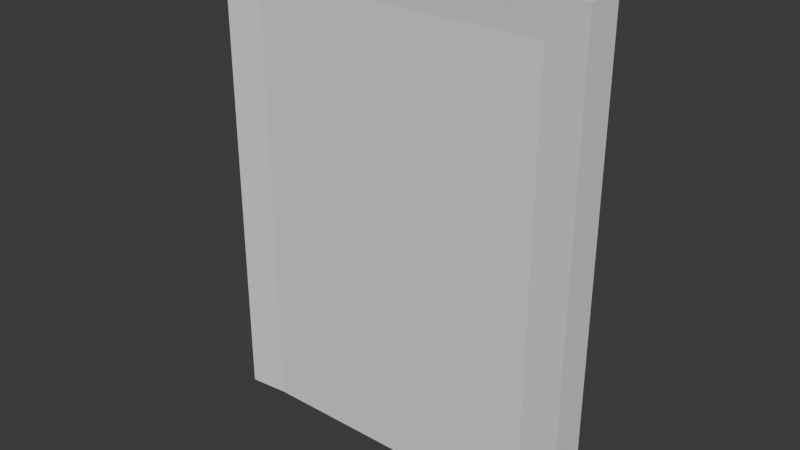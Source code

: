 # Source: door.blend  (saved by Blender 4.3.34; exported with 4.5.12 LTS)
import bpy
from mathutils import Matrix  # noqa: F401  (used for matrix-valued properties, if any)

bpy.ops.wm.read_factory_settings(use_empty=True)
scene = bpy.context.scene
scene.name = 'Scene'

# ---- collections
col_collection = bpy.data.collections.new('Collection'); scene.collection.children.link(col_collection)

# ---- materials (node trees are filled in below, after node groups)
mat_prim = bpy.data.materials.new('prim')

# ---- material node trees

# ---- world
world_world = bpy.data.worlds.new('World'); scene.world = world_world
world_world.use_nodes = True; world_world.node_tree.nodes.clear()
_N = world_world.node_tree.nodes; _L = world_world.node_tree.links
n0 = _N.new('ShaderNodeOutputWorld'); n0.name = 'World Output'; n0.location = (300, 300)
n1 = _N.new('ShaderNodeBackground'); n1.name = 'Background'; n1.location = (10, 300)
n1.inputs[0].default_value = (0.05088, 0.05088, 0.05088, 1.0)
_L.new(n1.outputs[0], n0.inputs[0])
n0.is_active_output = True
world_world.color = (0.05088, 0.05088, 0.05088)
world_world.sun_shadow_jitter_overblur = 0.0

# ---- meshes
me_door = bpy.data.meshes.new('door')
me_door.from_pydata([(1.0, 0.1, 3.0), (1.0, 0.1, 0.0), (1.0, -0.1, 3.0), (1.0, -0.1, 0.0), (-1.0, 0.1, 3.0), (-1.0, 0.1, 0.0), (-1.0, -0.1, 3.0), (-1.0, -0.1, 0.0), (1.0, 0.1, 3.0), (1.0, 0.1, 0.0), (1.0, -0.1, 3.0), (1.0, -0.1, 0.0), (-1.0, 0.1, 3.0), (-1.0, 0.1, 0.0), (-1.0, -0.1, 3.0), (-1.0, -0.1, 0.0), (-1.264, 0.1264, 0.0), (-1.264, -0.1264, 0.0), (1.264, 0.1264, 3.244), (1.264, 0.1264, 0.0), (-1.264, -0.1264, 3.244), (1.264, -0.1264, 3.244), (1.264, -0.1264, 0.0), (-1.264, 0.1264, 3.244)], [], [(0, 4, 6, 2), (3, 2, 6, 7), (7, 6, 4, 5), (5, 1, 3, 7), (1, 0, 2, 3), (5, 4, 0, 1), (9, 8, 18, 19), (13, 12, 14, 15), (10, 11, 22, 21), (8, 10, 14, 12), (14, 10, 21, 20), (8, 9, 11, 10), (18, 23, 20, 21), (17, 20, 23, 16), (19, 18, 21, 22), (11, 9, 19, 22), (13, 15, 17, 16), (12, 13, 16, 23), (15, 14, 20, 17), (8, 12, 23, 18)])
_uv = me_door.uv_layers.new(name='UVMap')
_uv.uv.foreach_set('vector', [0.625, 0.5, 0.875, 0.5, 0.875, 0.75, 0.625, 0.75, 0.375, 0.75, 0.625, 0.75, 0.625, 1.0, 0.375, 1.0, 0.375, 0.0, 0.625, 0.0, 0.625, 0.25, 0.375, 0.25, 0.125, 0.5, 0.375, 0.5, 0.375, 0.75, 0.125, 0.75, 0.375, 0.5, 0.625, 0.5, 0.625, 0.75, 0.375, 0.75, 0.375, 0.25, 0.625, 0.25, 0.625, 0.5, 0.375, 0.5, 0.375, 0.5, 0.625, 0.5, 0.625, 0.5, 0.375, 0.5, 0.375, 0.25, 0.625, 0.25, 0.625, 1.0, 0.375, 1.0, 0.625, 0.75, 0.375, 0.75, 0.375, 0.75, 0.625, 0.75, 0.625, 0.5, 0.625, 0.75, 0.625, 1.0, 0.625, 0.25, 0.625, 1.0, 0.625, 0.75, 0.625, 0.75, 0.625, 1.0, 0.625, 0.5, 0.375, 0.5, 0.375, 0.75, 0.625, 0.75, 0.625, 0.5, 0.875, 0.5, 0.875, 0.75, 0.625, 0.75, 0.375, 0.0, 0.625, 0.0, 0.625, 0.25, 0.375, 0.25, 0.375, 0.5, 0.625, 0.5, 0.625, 0.75, 0.375, 0.75, 0.375, 0.75, 0.375, 0.5, 0.375, 0.5, 0.375, 0.75, 0.125, 0.5, 0.125, 0.75, 0.125, 0.75, 0.125, 0.5, 0.625, 0.25, 0.375, 0.25, 0.375, 0.25, 0.625, 0.25, 0.375, 1.0, 0.625, 1.0, 0.625, 1.0, 0.375, 1.0, 0.625, 0.5, 0.625, 0.25, 0.625, 0.25, 0.625, 0.5])
_ca = me_door.color_attributes.new('Attribute', 'BYTE_COLOR', 'CORNER')
_ca.data.foreach_set('color', [0.2542, 0.06663, 0.02217, 1.0, 0.2542, 0.06663, 0.02217, 1.0, 0.2542, 0.06663, 0.02217, 1.0, 0.2542, 0.06663, 0.02217, 1.0, 0.2542, 0.06663, 0.02217, 1.0, 0.2542, 0.06663, 0.02217, 1.0, 0.2542, 0.06663, 0.02217, 1.0, 0.2542, 0.06663, 0.02217, 1.0, 0.2542, 0.06663, 0.02217, 1.0, 0.2542, 0.06663, 0.02217, 1.0, 0.2542, 0.06663, 0.02217, 1.0, 0.2542, 0.06663, 0.02217, 1.0, 0.2542, 0.06663, 0.02217, 1.0, 0.2542, 0.06663, 0.02217, 1.0, 0.2542, 0.06663, 0.02217, 1.0, 0.2542, 0.06663, 0.02217, 1.0, 0.2542, 0.06663, 0.02217, 1.0, 0.2542, 0.06663, 0.02217, 1.0, 0.2542, 0.06663, 0.02217, 1.0, 0.2542, 0.06663, 0.02217, 1.0, 0.2542, 0.06663, 0.02217, 1.0, 0.2542, 0.06663, 0.02217, 1.0, 0.2542, 0.06663, 0.02217, 1.0, 0.2542, 0.06663, 0.02217, 1.0, 1.0, 1.0, 1.0, 1.0, 1.0, 1.0, 1.0, 1.0, 1.0, 1.0, 1.0, 1.0, 1.0, 1.0, 1.0, 1.0, 1.0, 1.0, 1.0, 1.0, 1.0, 1.0, 1.0, 1.0, 1.0, 1.0, 1.0, 1.0, 1.0, 1.0, 1.0, 1.0, 1.0, 1.0, 1.0, 1.0, 1.0, 1.0, 1.0, 1.0, 1.0, 1.0, 1.0, 1.0, 1.0, 1.0, 1.0, 1.0, 1.0, 1.0, 1.0, 1.0, 1.0, 1.0, 1.0, 1.0, 1.0, 1.0, 1.0, 1.0, 1.0, 1.0, 1.0, 1.0, 1.0, 1.0, 1.0, 1.0, 1.0, 1.0, 1.0, 1.0, 1.0, 1.0, 1.0, 1.0, 1.0, 1.0, 1.0, 1.0, 1.0, 1.0, 1.0, 1.0, 1.0, 1.0, 1.0, 1.0, 1.0, 1.0, 1.0, 1.0, 1.0, 1.0, 1.0, 1.0, 1.0, 1.0, 1.0, 1.0, 1.0, 1.0, 1.0, 1.0, 1.0, 1.0, 1.0, 1.0, 1.0, 1.0, 1.0, 1.0, 1.0, 1.0, 1.0, 1.0, 1.0, 1.0, 1.0, 1.0, 1.0, 1.0, 1.0, 1.0, 1.0, 1.0, 1.0, 1.0, 1.0, 1.0, 1.0, 1.0, 1.0, 1.0, 1.0, 1.0, 1.0, 1.0, 1.0, 1.0, 1.0, 1.0, 1.0, 1.0, 1.0, 1.0, 1.0, 1.0, 1.0, 1.0, 1.0, 1.0, 1.0, 1.0, 1.0, 1.0, 1.0, 1.0, 1.0, 1.0, 1.0, 1.0, 1.0, 1.0, 1.0, 1.0, 1.0, 1.0, 1.0, 1.0, 1.0, 1.0, 1.0, 1.0, 1.0, 1.0, 1.0, 1.0, 1.0, 1.0, 1.0, 1.0, 1.0, 1.0, 1.0, 1.0, 1.0, 1.0, 1.0, 1.0, 1.0, 1.0, 1.0, 1.0, 1.0, 1.0, 1.0, 1.0, 1.0, 1.0, 1.0, 1.0, 1.0, 1.0, 1.0, 1.0, 1.0, 1.0, 1.0, 1.0, 1.0, 1.0, 1.0, 1.0, 1.0, 1.0, 1.0, 1.0, 1.0, 1.0, 1.0, 1.0, 1.0, 1.0])
me_door.materials.append(mat_prim)
me_door.use_mirror_vertex_groups = False
me_door.update()
arm_armature = bpy.data.armatures.new('Armature')  # bones are not reproduced

# ---- objects
ob_door = bpy.data.objects.new('door', me_door)
ob_armature = bpy.data.objects.new('Armature', arm_armature)

# ---- transforms, parenting, visibility, modifiers, constraints
ob_door.parent = ob_armature
ob_door.location = (0.0, 0.0, 0.0)
ob_door.lock_rotations_4d = False
ob_door.empty_display_type = 'ARROWS'
ob_door.lineart.crease_threshold = 0.0
_vg = ob_door.vertex_groups.new(name='frame')
_vg.add([8, 9, 10, 11, 12, 13, 14, 15, 16, 17, 18, 19, 20, 21, 22, 23], 1.0, 'REPLACE')
_vg = ob_door.vertex_groups.new(name='door')
_vg.add([0, 1, 2, 3, 4, 5, 6, 7], 1.0, 'REPLACE')
_m = ob_door.modifiers.new('Armature', 'ARMATURE')
_m.object = ob_armature
ob_armature.location = (0.0, 0.0, 0.0)

# ---- collection membership
col_collection.objects.link(ob_door)
col_collection.objects.link(ob_armature)

# ---- scene / render settings (as saved in the file)
scene.frame_start = 1; scene.frame_end = 250; scene.frame_set(1)
scene.render.engine = 'BLENDER_EEVEE_NEXT'
bpy.context.view_layer.update()

# ---- added for rendering (the .blend has no active camera and no usable light): camera, sun
cam_auto = bpy.data.cameras.new('AutoCamera')
cam_auto.lens = 50.0
cam_auto.sensor_width = 36.0
cam_auto.clip_end = 1000.0
ob_auto_camera = bpy.data.objects.new('AutoCamera', cam_auto)
scene.collection.objects.link(ob_auto_camera)
ob_auto_camera.location = (3.81269, -4.57523, 4.67231)
ob_auto_camera.rotation_euler = (1.09748, -7.21219e-08, 0.694738)
scene.camera = ob_auto_camera
light_auto_sun = bpy.data.lights.new('AutoSun', 'SUN')
light_auto_sun.energy = 3.0
light_auto_sun.angle = 0.0523599
ob_auto_sun = bpy.data.objects.new('AutoSun', light_auto_sun)
scene.collection.objects.link(ob_auto_sun)
ob_auto_sun.rotation_euler = (0.872665, 0.174533, 0.523599)
bpy.context.view_layer.update()
